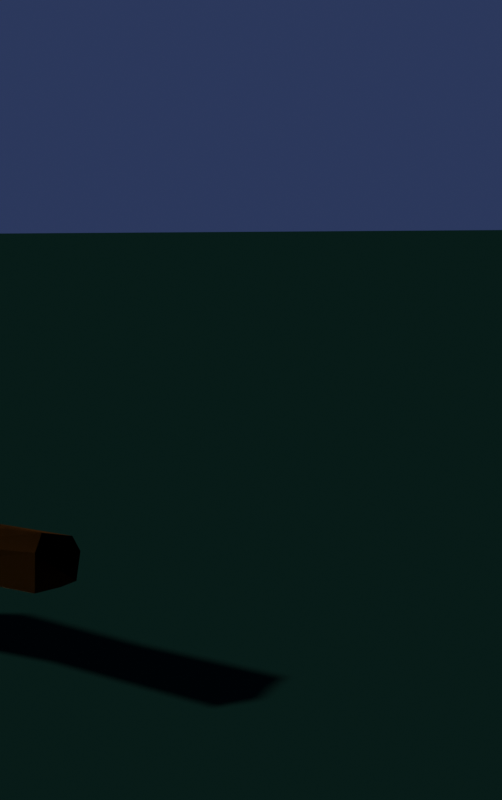 # Source: campfire.blend  (saved by Blender 2.92.15; exported with 4.5.12 LTS)
import bpy
from mathutils import Matrix  # noqa: F401  (used for matrix-valued properties, if any)

bpy.ops.wm.read_factory_settings(use_empty=True)
scene = bpy.context.scene
scene.name = 'Scene'

# ---- collections
col_campfire = bpy.data.collections.new('Campfire'); scene.collection.children.link(col_campfire)
col_woodpile = bpy.data.collections.new('Woodpile'); scene.collection.children.link(col_woodpile)

# ---- materials (node trees are filled in below, after node groups)
mat_inscriptionmaterial = bpy.data.materials.new('InscriptionMaterial')
mat_inscriptionmaterial.use_transparent_shadow = False
mat_grass = bpy.data.materials.new('Grass')
mat_grass.use_transparent_shadow = False
mat_brownwood = bpy.data.materials.new('BrownWood')
mat_brownwood.use_transparent_shadow = False

# ---- material node trees
mat_inscriptionmaterial.use_nodes = True; mat_inscriptionmaterial.node_tree.nodes.clear()
_N = mat_inscriptionmaterial.node_tree.nodes; _L = mat_inscriptionmaterial.node_tree.links
n0 = _N.new('ShaderNodeBsdfPrincipled'); n0.name = 'Principled BSDF'; n0.location = (10, 300)
n0.distribution = 'GGX'
n0.subsurface_method = 'BURLEY'
n0.inputs[0].default_value = (0.8344, 0.6028, 0.194, 1.0)
n0.inputs[2].default_value = 1.0
n0.inputs[3].default_value = 1.45
n0.inputs[13].default_value = 0.0
n0.inputs[27].default_value = (0.0, 0.0, 0.0, 1.0)
n0.inputs[28].default_value = 1.0
n1 = _N.new('ShaderNodeOutputMaterial'); n1.name = 'Material Output'; n1.location = (300, 300)
_L.new(n0.outputs[0], n1.inputs[0])
n1.is_active_output = True
mat_grass.use_nodes = True; mat_grass.node_tree.nodes.clear()
_N = mat_grass.node_tree.nodes; _L = mat_grass.node_tree.links
n0 = _N.new('ShaderNodeOutputMaterial'); n0.name = 'Material Output'; n0.location = (300, 300)
n1 = _N.new('ShaderNodeBsdfPrincipled'); n1.name = 'Principled BSDF'; n1.location = (10, 300)
n1.distribution = 'GGX'
n1.subsurface_method = 'BURLEY'
n1.inputs[0].default_value = (0.0032, 0.01661, 0.01263, 1.0)
n1.inputs[2].default_value = 1.0
n1.inputs[3].default_value = 1.45
n1.inputs[13].default_value = 0.0
n1.inputs[27].default_value = (0.0, 0.0, 0.0, 1.0)
n1.inputs[28].default_value = 1.0
_L.new(n1.outputs[0], n0.inputs[0])
n0.is_active_output = True
mat_brownwood.use_nodes = True; mat_brownwood.node_tree.nodes.clear()
_N = mat_brownwood.node_tree.nodes; _L = mat_brownwood.node_tree.links
n0 = _N.new('ShaderNodeOutputMaterial'); n0.name = 'Material Output'; n0.location = (300, 300)
n1 = _N.new('ShaderNodeBsdfPrincipled'); n1.name = 'Principled BSDF'; n1.location = (10, 300)
n1.distribution = 'GGX'
n1.subsurface_method = 'BURLEY'
n1.inputs[0].default_value = (0.06072, 0.02314, 0.003701, 1.0)
n1.inputs[2].default_value = 1.0
n1.inputs[3].default_value = 1.45
n1.inputs[13].default_value = 0.0
n1.inputs[27].default_value = (0.0, 0.0, 0.0, 1.0)
n1.inputs[28].default_value = 1.0
_L.new(n1.outputs[0], n0.inputs[0])
n0.is_active_output = True

# ---- world
world_world = bpy.data.worlds.new('World'); scene.world = world_world
world_world.use_nodes = True; world_world.node_tree.nodes.clear()
_N = world_world.node_tree.nodes; _L = world_world.node_tree.links
n0 = _N.new('ShaderNodeOutputWorld'); n0.name = 'World Output'; n0.location = (300, 300)
n1 = _N.new('ShaderNodeBackground'); n1.name = 'Background'; n1.location = (10, 300)
n1.inputs[0].default_value = (0.02228, 0.03412, 0.08534, 1.0)
_L.new(n1.outputs[0], n0.inputs[0])
n0.is_active_output = True
world_world.color = (0.0627, 0.0627, 0.1961)
world_world.use_sun_shadow = False
world_world.sun_shadow_jitter_overblur = 0.0

# ---- cameras
cam_camera = bpy.data.cameras.new('Camera')
cam_camera.clip_end = 100.0
cam_camera.ortho_scale = 7.314

# ---- meshes
me_plane_001 = bpy.data.meshes.new('Plane.001')
me_plane_001.from_pydata([(-1.0, -1.0, 0.0), (1.0, -1.0, 0.0), (-1.0, 1.0, 0.0), (1.0, 1.0, 0.0)], [], [(0, 1, 3, 2)])
_uv = me_plane_001.uv_layers.new(name='UVMap')
_uv.uv.foreach_set('vector', [2.98e-08, 1.0, 0.0, 2.98e-08, 1.0, 0.0, 1.0, 1.0])
me_plane_001.materials.append(mat_inscriptionmaterial)
me_plane_001.use_remesh_fix_poles = True
me_plane_001.use_remesh_preserve_attributes = False
me_plane_001.use_mirror_vertex_groups = False
me_plane_001.update()
me_log = bpy.data.meshes.new('Log')
me_log.from_pydata([], [], [])
me_log.materials.append(None)
me_log.update()
me_plane_002 = bpy.data.meshes.new('Plane.002')
me_plane_002.from_pydata([(-1.0, -1.0, 0.0), (1.0, -1.0, 0.0), (-1.0, 1.0, 0.0), (1.0, 1.0, 0.0)], [], [(0, 1, 3, 2)])
_uv = me_plane_002.uv_layers.new(name='UVMap')
_uv.uv.foreach_set('vector', [0.0, 0.0, 1.0, 0.0, 1.0, 1.0, 0.0, 1.0])
me_plane_002.materials.append(mat_grass)
me_plane_002.use_remesh_fix_poles = True
me_plane_002.use_remesh_preserve_attributes = False
me_plane_002.use_mirror_vertex_groups = False
me_plane_002.update()
me_rock = bpy.data.meshes.new('Rock')
me_rock.from_pydata([], [], [])
me_rock.materials.append(None)
me_rock.update()
me_flatlog = bpy.data.meshes.new('FlatLog')
me_flatlog.from_pydata([(-0.3122, 0.004893, -0.03012), (0.3106, -0.001338, 0.01966), (-0.3519, -0.0713, -0.07297), (0.3681, -0.07747, -0.02465), (-0.3803, -0.04439, 0.02815), (0.3717, -0.001714, -0.03768), (-0.03551, -0.04977, -0.05213), (0.1099, -0.05821, 0.027), (-0.00077, 0.0488, 0.009473), (0.3655, -0.06863, 0.05549), (0.3441, -0.01994, 0.07843), (-0.3525, 0.07779, -0.01599), (0.0807, 0.05557, -0.02343), (-0.3697, 0.06701, -0.06947), (0.3669, 0.07267, 0.01368), (-0.002606, 0.04178, 0.04524), (-0.347, 0.01816, -0.07091), (0.3702, 0.0516, -0.04356), (0.3677, 0.04687, 0.0549), (-0.3468, 0.05524, 0.04323)], [], [(0, 16, 2), (0, 2, 4), (1, 9, 3), (9, 7, 6), (0, 4, 19), (1, 14, 18), (14, 12, 18), (12, 13, 11), (15, 18, 8), (11, 15, 8), (1, 3, 5), (1, 10, 9), (7, 9, 10), (1, 18, 10), (10, 15, 19), (0, 11, 13), (1, 17, 14), (12, 14, 17), (0, 13, 16), (1, 5, 17), (12, 8, 18), (19, 15, 11), (4, 10, 19), (4, 7, 10), (3, 9, 6), (6, 7, 4, 2), (10, 18, 15), (0, 19, 11), (12, 11, 8)])
_uv = me_flatlog.uv_layers.new(name='UVMap')
_uv.uv.foreach_set('vector', [0.75, 0.25, 0.7118, 0.4675, 0.9586, 0.3319, 0.75, 0.25, 0.9586, 0.3319, 0.8371, 0.04151, 0.25, 0.25, 0.42, 0.08324, 0.4616, 0.3185, 0.6267, 1.0, 0.61, 0.75, 0.7897, 0.7499, 0.75, 0.25, 0.8371, 0.04151, 0.5803, 0.08029, 0.25, 0.25, 0.01101, 0.2492, 0.08029, 0.08029, 0.2506, 1.0, 0.1818, 0.75, 0.3749, 0.9996, 0.1818, 0.75, 0.1791, 0.5, 0.2818, 0.5, 0.3751, 0.7504, 0.3749, 0.9996, 0.3277, 0.7498, 0.2818, 0.5, 0.3751, 0.7504, 0.3277, 0.7498, 0.25, 0.25, 0.4616, 0.3185, 0.2523, 0.489, 0.25, 0.25, 0.2569, 0.007139, 0.42, 0.08324, 0.61, 0.75, 0.6267, 1.0, 0.5051, 0.9991, 0.25, 0.25, 0.08029, 0.08029, 0.2569, 0.007139, 0.5051, 0.9991, 0.3751, 0.7504, 0.3753, 0.5012, 0.75, 0.25, 0.5279, 0.2068, 0.5499, 0.3462, 0.25, 0.25, 0.09247, 0.4248, 0.01101, 0.2492, 0.1818, 0.75, 0.2506, 1.0, 0.116, 1.0, 0.75, 0.25, 0.5499, 0.3462, 0.7118, 0.4675, 0.25, 0.25, 0.2523, 0.489, 0.09247, 0.4248, 0.1818, 0.75, 0.3277, 0.7498, 0.3749, 0.9996, 0.3753, 0.5012, 0.3751, 0.7504, 0.2818, 0.5, 0.5641, 0.5, 0.5051, 0.9991, 0.3753, 0.5012, 0.5641, 0.5, 0.61, 0.75, 0.5051, 0.9991, 0.8004, 1.0, 0.6267, 1.0, 0.7897, 0.7499, 0.7897, 0.7499, 0.61, 0.75, 0.5641, 0.5, 0.8104, 0.5, 0.5051, 0.9991, 0.3749, 0.9996, 0.3751, 0.7504, 0.75, 0.25, 0.5803, 0.08029, 0.5279, 0.2068, 0.1818, 0.75, 0.2818, 0.5, 0.3277, 0.7498])
me_flatlog.materials.append(mat_brownwood)
me_flatlog.use_remesh_fix_poles = True
me_flatlog.use_remesh_preserve_attributes = False
me_flatlog.use_mirror_vertex_groups = False
me_flatlog.update()
me_inscriptionsurface = bpy.data.meshes.new('InscriptionSurface')
me_inscriptionsurface.from_pydata([(-0.3519, -0.0713, -0.07297), (0.3681, -0.07747, -0.02465), (0.3717, -0.001714, -0.03768), (-0.03551, -0.04977, -0.05213), (0.0807, 0.05557, -0.02343), (-0.3697, 0.06701, -0.06947), (-0.347, 0.01816, -0.07091), (0.3702, 0.0516, -0.04356)], [], [(3, 0, 6, 5, 4, 7, 2, 1)])
_uv = me_inscriptionsurface.uv_layers.new(name='UVMap')
_uv.uv.foreach_set('vector', [0.4564, 0.8225, 0.02483, 0.9935, 0.03401, 0.3449, 0.004763, 0.002343, 0.5988, 0.1358, 0.9744, 0.07739, 0.9779, 0.455, 0.9729, 0.9992])
me_inscriptionsurface.materials.append(mat_inscriptionmaterial)
me_inscriptionsurface.use_remesh_fix_poles = True
me_inscriptionsurface.use_remesh_preserve_attributes = False
me_inscriptionsurface.use_mirror_vertex_groups = False
me_inscriptionsurface.update()

# ---- objects
ob_summoningdisplay = bpy.data.objects.new('SummoningDisplay', me_plane_001)
ob_treetrunk_001 = bpy.data.objects.new('TreeTrunk.001', me_log)
ob_treetrunk_002 = bpy.data.objects.new('TreeTrunk.002', me_log)
ob_treetrunk_003 = bpy.data.objects.new('TreeTrunk.003', me_log)
ob_treetrunk_004 = bpy.data.objects.new('TreeTrunk.004', me_log)
ob_ground = bpy.data.objects.new('Ground', me_plane_002)
ob_treetrunk_005 = bpy.data.objects.new('TreeTrunk.005', me_log)
ob_treetrunk_006 = bpy.data.objects.new('TreeTrunk.006', me_log)
ob_treetrunk_007 = bpy.data.objects.new('TreeTrunk.007', me_log)
ob_camera = bpy.data.objects.new('Camera', cam_camera)
ob_log_001 = bpy.data.objects.new('Log.001', me_log)
ob_log_002 = bpy.data.objects.new('Log.002', me_log)
ob_log_003 = bpy.data.objects.new('Log.003', me_log)
ob_log_004 = bpy.data.objects.new('Log.004', me_log)
ob_rock_001 = bpy.data.objects.new('Rock.001', me_rock)
ob_rock_002 = bpy.data.objects.new('Rock.002', me_rock)
ob_rock_003 = bpy.data.objects.new('Rock.003', me_rock)
ob_rock_004 = bpy.data.objects.new('Rock.004', me_rock)
ob_rock_005 = bpy.data.objects.new('Rock.005', me_rock)
ob_rock_006 = bpy.data.objects.new('Rock.006', me_rock)
ob_rock_007 = bpy.data.objects.new('Rock.007', me_rock)
ob_rock_008 = bpy.data.objects.new('Rock.008', me_rock)
ob_rock_009 = bpy.data.objects.new('Rock.009', me_rock)
ob_rock_010 = bpy.data.objects.new('Rock.010', me_rock)
ob_rock_011 = bpy.data.objects.new('Rock.011', me_rock)
ob_rock_012 = bpy.data.objects.new('Rock.012', me_rock)
ob_rock_013 = bpy.data.objects.new('Rock.013', me_rock)
ob_rock_014 = bpy.data.objects.new('Rock.014', me_rock)
ob_rock_015 = bpy.data.objects.new('Rock.015', me_rock)
ob_rock_016 = bpy.data.objects.new('Rock.016', me_rock)
ob_rock_017 = bpy.data.objects.new('Rock.017', me_rock)
ob_rock_018 = bpy.data.objects.new('Rock.018', me_rock)
ob_rock_019 = bpy.data.objects.new('Rock.019', me_rock)
ob_rock_020 = bpy.data.objects.new('Rock.020', me_rock)
ob_log_005 = bpy.data.objects.new('Log.005', me_log)
ob_log_006 = bpy.data.objects.new('Log.006', me_log)
ob_log_007 = bpy.data.objects.new('Log.007', me_log)
ob_log_008 = bpy.data.objects.new('Log.008', me_log)
ob_log_009 = bpy.data.objects.new('Log.009', me_log)
ob_animlog = bpy.data.objects.new('AnimLog', me_flatlog)
ob_inscriptionsurface = bpy.data.objects.new('InscriptionSurface', me_inscriptionsurface)
ob_animlogproxy = bpy.data.objects.new('AnimLogProxy', me_flatlog)
ob_campfirebb = bpy.data.objects.new('CampfireBB', None)

# ---- transforms, parenting, visibility, modifiers, constraints
ob_summoningdisplay.location = (-0.5163, -0.2651, -0.1429)
ob_summoningdisplay.rotation_euler = (-6.527e-08, 1.628, 0.4197)
ob_summoningdisplay.scale = (0.1362, 0.1362, 0.3911)
ob_summoningdisplay.lineart.crease_threshold = 0.0
ob_treetrunk_001.location = (-0.351, -2.349, 2.36)
ob_treetrunk_001.rotation_euler = (6.818e-08, -1.68, 4.613)
ob_treetrunk_001.scale = (6.734, 3.602, 3.602)
ob_treetrunk_001.lineart.crease_threshold = 0.0
ob_treetrunk_002.location = (-1.808, 0.3209, 2.084)
ob_treetrunk_002.rotation_euler = (6.818e-08, -1.68, 4.613)
ob_treetrunk_002.scale = (6.734, 3.602, 3.602)
ob_treetrunk_002.lineart.crease_threshold = 0.0
ob_treetrunk_003.location = (-4.193, -0.4717, 2.322)
ob_treetrunk_003.rotation_euler = (6.818e-08, -1.68, 4.613)
ob_treetrunk_003.scale = (6.734, 3.602, 3.602)
ob_treetrunk_003.lineart.crease_threshold = 0.0
ob_treetrunk_004.location = (-3.194, -3.202, 2.375)
ob_treetrunk_004.rotation_euler = (6.818e-08, -1.68, 4.613)
ob_treetrunk_004.scale = (6.734, 5.932, 5.932)
ob_treetrunk_004.lineart.crease_threshold = 0.0
ob_ground.location = (-3.43, -1.875, 0.0)
ob_ground.rotation_euler = (0.0, -0.0, 0.5004)
ob_ground.scale = (8.482, 16.98, 1.0)
ob_ground.lineart.crease_threshold = 0.0
ob_treetrunk_005.location = (-4.199, 1.595, 2.345)
ob_treetrunk_005.rotation_euler = (6.818e-08, -1.68, 4.613)
ob_treetrunk_005.scale = (6.734, 5.932, 5.932)
ob_treetrunk_005.lineart.crease_threshold = 0.0
ob_treetrunk_006.location = (0.9483, -4.155, 2.253)
ob_treetrunk_006.rotation_euler = (6.818e-08, -1.68, 4.613)
ob_treetrunk_006.scale = (6.734, 5.932, 5.932)
ob_treetrunk_006.lineart.crease_threshold = 0.0
ob_treetrunk_007.location = (-0.7895, -5.219, 2.122)
ob_treetrunk_007.rotation_euler = (6.818e-08, -1.68, 4.613)
ob_treetrunk_007.scale = (6.734, 3.602, 3.602)
ob_treetrunk_007.lineart.crease_threshold = 0.0
ob_camera.location = (3.318, 1.408, 1.134)
ob_camera.rotation_euler = (1.35, -1.091e-05, 1.974)
ob_camera.lock_location = (True, True, True)
ob_camera.lock_rotation = (True, True, True)
ob_camera.lock_rotations_4d = False
ob_camera.empty_display_type = 'ARROWS'
ob_camera.color = (0.0, 0.0, 0.0, 0.0)
ob_camera.display_type = 'WIRE'
ob_camera.lineart.crease_threshold = 0.0
ob_log_001.location = (0.1804, -0.003186, 0.2614)
ob_log_001.rotation_euler = (0.0, 0.9085, 0.0)
ob_log_001.lineart.crease_threshold = 0.0
ob_log_002.location = (-0.2964, -0.003186, 0.3663)
ob_log_002.rotation_euler = (-0.0, 2.303, -0.0)
ob_log_002.lineart.crease_threshold = 0.0
ob_log_003.location = (0.01462, 0.3078, 0.3471)
ob_log_003.rotation_euler = (-0.0, 2.303, -1.556)
ob_log_003.lineart.crease_threshold = 0.0
ob_log_004.location = (0.01793, -0.3142, 0.3471)
ob_log_004.rotation_euler = (-0.0, 2.303, 1.62)
ob_log_004.lineart.crease_threshold = 0.0
ob_rock_001.location = (0.6551, -0.7674, 0.01603)
ob_rock_001.rotation_euler = (0.0, -0.0, 0.4966)
ob_rock_001.scale = (0.1311, 0.1311, 0.1311)
ob_rock_001.lineart.crease_threshold = 0.0
ob_rock_002.location = (0.8387, -0.5567, 0.01603)
ob_rock_002.scale = (0.1311, 0.1311, 0.1311)
ob_rock_002.lineart.crease_threshold = 0.0
ob_rock_003.location = (0.963, -0.2759, 0.01603)
ob_rock_003.scale = (0.1311, 0.1187, 0.1311)
ob_rock_003.lineart.crease_threshold = 0.0
ob_rock_004.location = (0.9991, 0.02119, 0.01971)
ob_rock_004.rotation_euler = (0.0, -0.0, -2.9)
ob_rock_004.scale = (0.1311, 0.1311, 0.1311)
ob_rock_004.lineart.crease_threshold = 0.0
ob_rock_005.location = (0.9197, 0.3483, 0.01429)
ob_rock_005.rotation_euler = (0.0, -0.0, -2.321)
ob_rock_005.scale = (0.159, 0.1311, 0.1311)
ob_rock_005.lineart.crease_threshold = 0.0
ob_rock_006.location = (0.7164, 0.726, 0.03)
ob_rock_006.rotation_euler = (3.333, -0.0, 0.0)
ob_rock_006.scale = (0.1305, 0.1138, 0.1138)
ob_rock_006.lineart.crease_threshold = 0.0
ob_rock_007.location = (0.4591, 0.8838, 0.02694)
ob_rock_007.rotation_euler = (0.1527, -0.1844, 2.443)
ob_rock_007.scale = (0.1311, 0.1311, 0.1311)
ob_rock_007.lineart.crease_threshold = 0.0
ob_rock_008.location = (0.2284, 0.9448, 0.01603)
ob_rock_008.scale = (0.1081, 0.1081, 0.1311)
ob_rock_008.lineart.crease_threshold = 0.0
ob_rock_009.location = (-0.04166, 0.9934, 0.01603)
ob_rock_009.rotation_euler = (0.0, -0.0, 0.4637)
ob_rock_009.scale = (0.1311, 0.1311, 0.08464)
ob_rock_009.lineart.crease_threshold = 0.0
ob_rock_010.location = (-0.3333, 0.9556, 0.01603)
ob_rock_010.rotation_euler = (0.0, -0.0, 0.7941)
ob_rock_010.scale = (0.1311, 0.1311, 0.1622)
ob_rock_010.lineart.crease_threshold = 0.0
ob_rock_011.location = (-0.5818, 0.7881, 0.01603)
ob_rock_011.rotation_euler = (0.0, -0.0, 2.191)
ob_rock_011.scale = (0.1311, 0.1311, 0.1311)
ob_rock_011.lineart.crease_threshold = 0.0
ob_rock_012.location = (-0.8086, 0.5829, 0.01603)
ob_rock_012.rotation_euler = (0.0, -0.0, -1.846)
ob_rock_012.scale = (0.1311, 0.1311, 0.1311)
ob_rock_012.lineart.crease_threshold = 0.0
ob_rock_013.location = (-0.9545, 0.3074, 0.01603)
ob_rock_013.scale = (0.2033, 0.1311, 0.1311)
ob_rock_013.lineart.crease_threshold = 0.0
ob_rock_014.location = (-1.003, -0.03282, 0.01603)
ob_rock_014.rotation_euler = (-0.0, -2.917, -0.0)
ob_rock_014.scale = (0.1311, 0.1311, 0.1311)
ob_rock_014.lineart.crease_threshold = 0.0
ob_rock_015.location = (-0.922, -0.3785, 0.01603)
ob_rock_015.rotation_euler = (0.0, -0.0, -1.969)
ob_rock_015.scale = (0.1311, 0.1311, 0.1311)
ob_rock_015.lineart.crease_threshold = 0.0
ob_rock_016.location = (-0.7438, -0.6269, 0.01603)
ob_rock_016.rotation_euler = (0.0, -0.0, 1.949)
ob_rock_016.scale = (0.1311, 0.1311, 0.1311)
ob_rock_016.lineart.crease_threshold = 0.0
ob_rock_017.location = (-0.5332, -0.8376, 0.01603)
ob_rock_017.rotation_euler = (0.0, -0.0, -1.694)
ob_rock_017.scale = (0.1311, 0.1311, 0.1311)
ob_rock_017.lineart.crease_threshold = 0.0
ob_rock_018.location = (-0.2431, -0.9666, 0.01603)
ob_rock_018.rotation_euler = (0.0, -0.0, 2.029)
ob_rock_018.scale = (0.1311, 0.1311, 0.1311)
ob_rock_018.lineart.crease_threshold = 0.0
ob_rock_019.location = (0.06845, -0.9917, 0.01603)
ob_rock_019.scale = (0.1311, 0.1311, 0.1311)
ob_rock_019.lineart.crease_threshold = 0.0
ob_rock_020.location = (0.3904, -0.9348, 0.01603)
ob_rock_020.rotation_euler = (0.0, -0.0, -1.199)
ob_rock_020.scale = (0.1432, 0.1311, 0.1311)
ob_rock_020.lineart.crease_threshold = 0.0
ob_log_005.location = (1.452, -0.1185, 0.02074)
ob_log_005.rotation_euler = (-0.9317, -0.005627, 4.615)
ob_log_005.lineart.crease_threshold = 0.0
ob_log_006.location = (1.588, -0.1311, 0.02491)
ob_log_006.rotation_euler = (0.9767, -0.02474, 1.461)
ob_log_006.lineart.crease_threshold = 0.0
ob_log_007.location = (1.594, -0.1317, 0.1154)
ob_log_007.rotation_euler = (0.0, -0.0, 4.613)
ob_log_007.lineart.crease_threshold = 0.0
ob_log_008.location = (1.435, -0.1169, 0.1287)
ob_log_008.rotation_euler = (0.0, -0.0, 1.464)
ob_log_008.lineart.crease_threshold = 0.0
ob_log_009.location = (1.387, -0.1124, -0.001132)
ob_log_009.rotation_euler = (0.0, -0.0, 4.613)
ob_log_009.lineart.crease_threshold = 0.0
ob_animlog.location = (1.505, -0.1352, 0.3165)
ob_animlog.rotation_euler = (0.0, -0.0, 1.478)
ob_animlog.lineart.crease_threshold = 0.0
ob_inscriptionsurface.parent = ob_animlog
ob_inscriptionsurface.matrix_parent_inverse = Matrix(((0.0927, 0.9957, -0.0, -0.004929), (-0.9957, 0.0927, 0.0, 1.511), (-0.0, -0.0, 1.0, -0.3165), (-0.0, 0.0, -0.0, 1.0)))
ob_inscriptionsurface.location = (1.505, -0.1352, 0.3165)
ob_inscriptionsurface.rotation_euler = (0.0, -0.0, 1.478)
ob_inscriptionsurface.lineart.crease_threshold = 0.0
ob_animlogproxy.location = (1.505, -0.1352, 0.3165)
ob_animlogproxy.rotation_euler = (0.0, -0.0, 1.478)
ob_animlogproxy.lineart.crease_threshold = 0.0
ob_campfirebb.location = (0.01163, -0.007068, 0.3456)
ob_campfirebb.rotation_euler = (0.0, -0.0, 0.3979)
ob_campfirebb.scale = (0.3649, 0.333, 0.3529)
ob_campfirebb.empty_display_type = 'CUBE'
ob_campfirebb.lineart.crease_threshold = 0.0

# ---- collection membership
scene.collection.objects.link(ob_summoningdisplay)
scene.collection.objects.link(ob_treetrunk_001)
scene.collection.objects.link(ob_treetrunk_002)
scene.collection.objects.link(ob_treetrunk_003)
scene.collection.objects.link(ob_treetrunk_004)
scene.collection.objects.link(ob_ground)
scene.collection.objects.link(ob_treetrunk_005)
scene.collection.objects.link(ob_treetrunk_006)
scene.collection.objects.link(ob_treetrunk_007)
scene.collection.objects.link(ob_camera)
col_campfire.objects.link(ob_log_001)
col_campfire.objects.link(ob_log_002)
col_campfire.objects.link(ob_log_003)
col_campfire.objects.link(ob_log_004)
col_campfire.objects.link(ob_rock_001)
col_campfire.objects.link(ob_rock_002)
col_campfire.objects.link(ob_rock_003)
col_campfire.objects.link(ob_rock_004)
col_campfire.objects.link(ob_rock_005)
col_campfire.objects.link(ob_rock_006)
col_campfire.objects.link(ob_rock_007)
col_campfire.objects.link(ob_rock_008)
col_campfire.objects.link(ob_rock_009)
col_campfire.objects.link(ob_rock_010)
col_campfire.objects.link(ob_rock_011)
col_campfire.objects.link(ob_rock_012)
col_campfire.objects.link(ob_rock_013)
col_campfire.objects.link(ob_rock_014)
col_campfire.objects.link(ob_rock_015)
col_campfire.objects.link(ob_rock_016)
col_campfire.objects.link(ob_rock_017)
col_campfire.objects.link(ob_rock_018)
col_campfire.objects.link(ob_rock_019)
col_campfire.objects.link(ob_rock_020)
col_woodpile.objects.link(ob_log_005)
col_woodpile.objects.link(ob_log_006)
col_woodpile.objects.link(ob_log_007)
col_woodpile.objects.link(ob_log_008)
col_woodpile.objects.link(ob_log_009)
col_woodpile.objects.link(ob_animlog)
col_woodpile.objects.link(ob_inscriptionsurface)
col_woodpile.objects.link(ob_animlogproxy)
col_woodpile.objects.link(ob_campfirebb)

# ---- scene / render settings (as saved in the file)
scene.camera = ob_camera
scene.frame_start = 1; scene.frame_end = 150; scene.frame_set(0)
scene.render.engine = 'BLENDER_EEVEE_NEXT'
scene.render.resolution_x = 375
scene.render.resolution_y = 598
scene.render.fps = 60
scene.cycles.use_denoising = False
scene.cycles.samples = 128
scene.cycles.sampling_pattern = 'TABULATED_SOBOL'
scene.cycles.use_adaptive_sampling = False
scene.cycles.use_light_tree = False
scene.view_settings.view_transform = 'Filmic'
bpy.context.view_layer.update()

# ---- added for rendering (the .blend has no usable light): sun
light_auto_sun = bpy.data.lights.new('AutoSun', 'SUN')
light_auto_sun.energy = 3.0
light_auto_sun.angle = 0.0523599
ob_auto_sun = bpy.data.objects.new('AutoSun', light_auto_sun)
scene.collection.objects.link(ob_auto_sun)
ob_auto_sun.rotation_euler = (0.872665, 0.174533, 0.523599)
bpy.context.view_layer.update()
